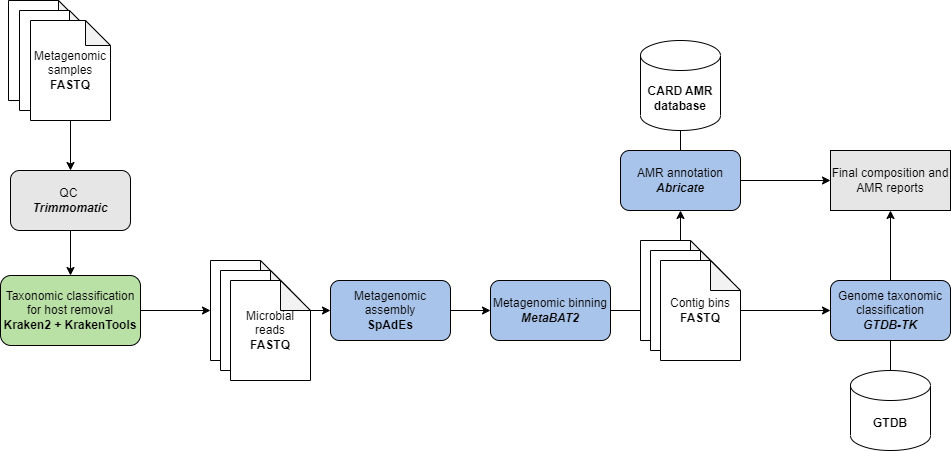

The diagram above was exported from draw.io. Its source (the exported page's mxGraphModel, read from the mxfile embedded in the PNG):
<mxGraphModel dx="1633" dy="766" grid="1" gridSize="10" guides="1" tooltips="1" connect="1" arrows="1" fold="1" page="1" pageScale="1" pageWidth="827" pageHeight="1169" math="0" shadow="0">
  <root>
    <mxCell id="0" />
    <mxCell id="1" parent="0" />
    <mxCell id="5vOwGmpS-hbrgyYm-syl-45" value="" style="shape=note;whiteSpace=wrap;html=1;backgroundOutline=1;darkOpacity=0.05;" parent="1" vertex="1">
      <mxGeometry x="128" y="129" width="80" height="100" as="geometry" />
    </mxCell>
    <mxCell id="5vOwGmpS-hbrgyYm-syl-44" value="" style="shape=note;whiteSpace=wrap;html=1;backgroundOutline=1;darkOpacity=0.05;" parent="1" vertex="1">
      <mxGeometry x="139" y="139" width="80" height="100" as="geometry" />
    </mxCell>
    <mxCell id="5vOwGmpS-hbrgyYm-syl-28" style="edgeStyle=orthogonalEdgeStyle;rounded=0;orthogonalLoop=1;jettySize=auto;html=1;exitX=0.5;exitY=1;exitDx=0;exitDy=0;exitPerimeter=0;" parent="1" source="5vOwGmpS-hbrgyYm-syl-3" target="5vOwGmpS-hbrgyYm-syl-4" edge="1">
      <mxGeometry relative="1" as="geometry" />
    </mxCell>
    <mxCell id="5vOwGmpS-hbrgyYm-syl-3" value="Metagenomic samples&lt;br&gt;&lt;b&gt;FASTQ&lt;/b&gt;" style="shape=note;whiteSpace=wrap;html=1;backgroundOutline=1;darkOpacity=0.05;size=25;" parent="1" vertex="1">
      <mxGeometry x="150" y="149" width="80" height="100" as="geometry" />
    </mxCell>
    <mxCell id="5vOwGmpS-hbrgyYm-syl-29" style="edgeStyle=orthogonalEdgeStyle;rounded=0;orthogonalLoop=1;jettySize=auto;html=1;exitX=0.5;exitY=1;exitDx=0;exitDy=0;entryX=0.5;entryY=0;entryDx=0;entryDy=0;" parent="1" source="5vOwGmpS-hbrgyYm-syl-4" target="5vOwGmpS-hbrgyYm-syl-5" edge="1">
      <mxGeometry relative="1" as="geometry" />
    </mxCell>
    <mxCell id="5vOwGmpS-hbrgyYm-syl-4" value="QC&amp;nbsp;&lt;i&gt;&lt;br&gt;&lt;b&gt;Trimmomatic&lt;/b&gt;&lt;/i&gt;" style="rounded=1;whiteSpace=wrap;html=1;fillColor=#E6E6E6;" parent="1" vertex="1">
      <mxGeometry x="130" y="299" width="120" height="60" as="geometry" />
    </mxCell>
    <mxCell id="5vOwGmpS-hbrgyYm-syl-30" style="edgeStyle=orthogonalEdgeStyle;rounded=0;orthogonalLoop=1;jettySize=auto;html=1;exitX=1;exitY=0.5;exitDx=0;exitDy=0;entryX=0;entryY=0.5;entryDx=0;entryDy=0;entryPerimeter=0;" parent="1" source="5vOwGmpS-hbrgyYm-syl-5" target="5vOwGmpS-hbrgyYm-syl-7" edge="1">
      <mxGeometry relative="1" as="geometry" />
    </mxCell>
    <mxCell id="5vOwGmpS-hbrgyYm-syl-5" value="Taxonomic classification for host removal&lt;br&gt;&lt;b&gt;Kraken2 + KrakenTools&lt;/b&gt;" style="rounded=1;whiteSpace=wrap;html=1;fillColor=#B9E0A5;" parent="1" vertex="1">
      <mxGeometry x="120" y="404" width="140" height="70" as="geometry" />
    </mxCell>
    <mxCell id="5vOwGmpS-hbrgyYm-syl-33" value="" style="edgeStyle=orthogonalEdgeStyle;rounded=0;orthogonalLoop=1;jettySize=auto;html=1;" parent="1" source="5vOwGmpS-hbrgyYm-syl-7" target="5vOwGmpS-hbrgyYm-syl-9" edge="1">
      <mxGeometry relative="1" as="geometry" />
    </mxCell>
    <mxCell id="5vOwGmpS-hbrgyYm-syl-7" value="Microbial reads" style="shape=note;whiteSpace=wrap;html=1;backgroundOutline=1;darkOpacity=0.05;" parent="1" vertex="1">
      <mxGeometry x="330" y="389" width="80" height="100" as="geometry" />
    </mxCell>
    <mxCell id="5vOwGmpS-hbrgyYm-syl-34" value="" style="edgeStyle=orthogonalEdgeStyle;rounded=0;orthogonalLoop=1;jettySize=auto;html=1;" parent="1" source="5vOwGmpS-hbrgyYm-syl-9" target="5vOwGmpS-hbrgyYm-syl-10" edge="1">
      <mxGeometry relative="1" as="geometry" />
    </mxCell>
    <mxCell id="5vOwGmpS-hbrgyYm-syl-9" value="Metagenomic assembly&lt;br&gt;&lt;b&gt;SpAdEs&lt;/b&gt;" style="rounded=1;whiteSpace=wrap;html=1;fillColor=#A9C4EB;" parent="1" vertex="1">
      <mxGeometry x="450" y="409" width="120" height="60" as="geometry" />
    </mxCell>
    <mxCell id="5vOwGmpS-hbrgyYm-syl-35" value="" style="edgeStyle=orthogonalEdgeStyle;rounded=0;orthogonalLoop=1;jettySize=auto;html=1;" parent="1" source="5vOwGmpS-hbrgyYm-syl-10" target="5vOwGmpS-hbrgyYm-syl-15" edge="1">
      <mxGeometry relative="1" as="geometry" />
    </mxCell>
    <mxCell id="5vOwGmpS-hbrgyYm-syl-10" value="Metagenomic binning&lt;br&gt;&lt;i&gt;&lt;b&gt;MetaBAT2&lt;/b&gt;&lt;/i&gt;" style="rounded=1;whiteSpace=wrap;html=1;fillColor=#A9C4EB;" parent="1" vertex="1">
      <mxGeometry x="610" y="409" width="120" height="60" as="geometry" />
    </mxCell>
    <mxCell id="5vOwGmpS-hbrgyYm-syl-38" style="edgeStyle=orthogonalEdgeStyle;rounded=0;orthogonalLoop=1;jettySize=auto;html=1;exitX=0;exitY=0;exitDx=25;exitDy=0;exitPerimeter=0;entryX=0.5;entryY=1;entryDx=0;entryDy=0;" parent="1" source="5vOwGmpS-hbrgyYm-syl-13" target="5vOwGmpS-hbrgyYm-syl-24" edge="1">
      <mxGeometry relative="1" as="geometry" />
    </mxCell>
    <mxCell id="5vOwGmpS-hbrgyYm-syl-13" value="" style="shape=note;whiteSpace=wrap;html=1;backgroundOutline=1;darkOpacity=0.05;" parent="1" vertex="1">
      <mxGeometry x="760" y="369" width="80" height="100" as="geometry" />
    </mxCell>
    <mxCell id="5vOwGmpS-hbrgyYm-syl-14" value="" style="shape=note;whiteSpace=wrap;html=1;backgroundOutline=1;darkOpacity=0.05;" parent="1" vertex="1">
      <mxGeometry x="770" y="379" width="80" height="100" as="geometry" />
    </mxCell>
    <mxCell id="5vOwGmpS-hbrgyYm-syl-42" value="" style="edgeStyle=orthogonalEdgeStyle;rounded=0;orthogonalLoop=1;jettySize=auto;html=1;" parent="1" source="5vOwGmpS-hbrgyYm-syl-15" target="5vOwGmpS-hbrgyYm-syl-22" edge="1">
      <mxGeometry relative="1" as="geometry" />
    </mxCell>
    <mxCell id="5vOwGmpS-hbrgyYm-syl-15" value="Contig bins&lt;br&gt;&lt;b&gt;FASTQ&lt;/b&gt;" style="shape=note;whiteSpace=wrap;html=1;backgroundOutline=1;darkOpacity=0.05;" parent="1" vertex="1">
      <mxGeometry x="780" y="389" width="80" height="100" as="geometry" />
    </mxCell>
    <mxCell id="5vOwGmpS-hbrgyYm-syl-52" style="edgeStyle=orthogonalEdgeStyle;rounded=0;orthogonalLoop=1;jettySize=auto;html=1;exitX=0.5;exitY=0;exitDx=0;exitDy=0;entryX=0.5;entryY=1;entryDx=0;entryDy=0;" parent="1" source="5vOwGmpS-hbrgyYm-syl-22" target="5vOwGmpS-hbrgyYm-syl-51" edge="1">
      <mxGeometry relative="1" as="geometry" />
    </mxCell>
    <mxCell id="5vOwGmpS-hbrgyYm-syl-22" value="Genome taxonomic classification&lt;br&gt;&lt;i&gt;&lt;b&gt;GTDB-TK&lt;/b&gt;&lt;/i&gt;" style="rounded=1;whiteSpace=wrap;html=1;fillColor=#A9C4EB;" parent="1" vertex="1">
      <mxGeometry x="950" y="409" width="120" height="60" as="geometry" />
    </mxCell>
    <mxCell id="5vOwGmpS-hbrgyYm-syl-23" value="&lt;b&gt;GTDB&lt;/b&gt;" style="shape=cylinder3;whiteSpace=wrap;html=1;boundedLbl=1;backgroundOutline=1;size=15;" parent="1" vertex="1">
      <mxGeometry x="970" y="499" width="80" height="80" as="geometry" />
    </mxCell>
    <mxCell id="5vOwGmpS-hbrgyYm-syl-53" style="edgeStyle=orthogonalEdgeStyle;rounded=0;orthogonalLoop=1;jettySize=auto;html=1;exitX=1;exitY=0.5;exitDx=0;exitDy=0;entryX=0;entryY=0.5;entryDx=0;entryDy=0;" parent="1" source="5vOwGmpS-hbrgyYm-syl-24" target="5vOwGmpS-hbrgyYm-syl-51" edge="1">
      <mxGeometry relative="1" as="geometry" />
    </mxCell>
    <mxCell id="5vOwGmpS-hbrgyYm-syl-24" value="AMR annotation&lt;br&gt;&lt;i&gt;&lt;b&gt;Abricate&lt;/b&gt;&lt;/i&gt;" style="rounded=1;whiteSpace=wrap;html=1;fillColor=#A9C4EB;" parent="1" vertex="1">
      <mxGeometry x="740" y="279" width="120" height="60" as="geometry" />
    </mxCell>
    <mxCell id="5vOwGmpS-hbrgyYm-syl-25" value="&lt;b&gt;CARD AMR database&lt;/b&gt;" style="shape=cylinder3;whiteSpace=wrap;html=1;boundedLbl=1;backgroundOutline=1;size=15;" parent="1" vertex="1">
      <mxGeometry x="760" y="169" width="80" height="90" as="geometry" />
    </mxCell>
    <mxCell id="5vOwGmpS-hbrgyYm-syl-41" value="" style="endArrow=none;html=1;rounded=0;entryX=0.5;entryY=1;entryDx=0;entryDy=0;entryPerimeter=0;exitX=0.5;exitY=0;exitDx=0;exitDy=0;" parent="1" source="5vOwGmpS-hbrgyYm-syl-24" target="5vOwGmpS-hbrgyYm-syl-25" edge="1">
      <mxGeometry width="50" height="50" relative="1" as="geometry">
        <mxPoint x="680" y="419" as="sourcePoint" />
        <mxPoint x="730" y="369" as="targetPoint" />
      </mxGeometry>
    </mxCell>
    <mxCell id="5vOwGmpS-hbrgyYm-syl-43" value="" style="endArrow=none;html=1;rounded=0;exitX=0.5;exitY=0;exitDx=0;exitDy=0;exitPerimeter=0;entryX=0.5;entryY=1;entryDx=0;entryDy=0;" parent="1" source="5vOwGmpS-hbrgyYm-syl-23" target="5vOwGmpS-hbrgyYm-syl-22" edge="1">
      <mxGeometry width="50" height="50" relative="1" as="geometry">
        <mxPoint x="740" y="419" as="sourcePoint" />
        <mxPoint x="790" y="369" as="targetPoint" />
      </mxGeometry>
    </mxCell>
    <mxCell id="5vOwGmpS-hbrgyYm-syl-46" value="Microbial reads" style="shape=note;whiteSpace=wrap;html=1;backgroundOutline=1;darkOpacity=0.05;" parent="1" vertex="1">
      <mxGeometry x="340" y="399" width="80" height="100" as="geometry" />
    </mxCell>
    <mxCell id="5vOwGmpS-hbrgyYm-syl-47" value="Microbial reads&lt;br&gt;&lt;b&gt;FASTQ&lt;/b&gt;" style="shape=note;whiteSpace=wrap;html=1;backgroundOutline=1;darkOpacity=0.05;" parent="1" vertex="1">
      <mxGeometry x="350" y="409" width="80" height="100" as="geometry" />
    </mxCell>
    <mxCell id="5vOwGmpS-hbrgyYm-syl-51" value="Final composition and AMR reports" style="rounded=0;whiteSpace=wrap;html=1;fillColor=#E6E6E6;" parent="1" vertex="1">
      <mxGeometry x="950" y="279" width="120" height="60" as="geometry" />
    </mxCell>
  </root>
</mxGraphModel>